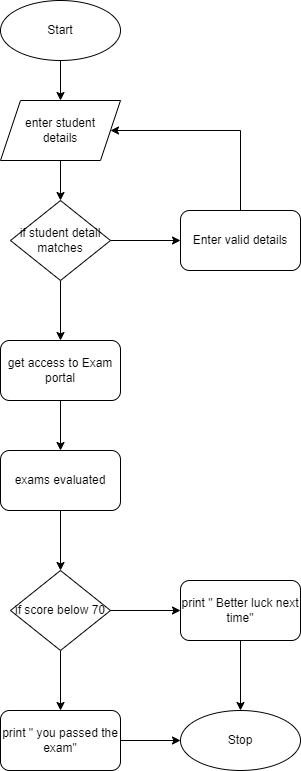

The diagram above was exported from draw.io. Its source (the exported page's mxGraphModel, read from the mxfile embedded in the PNG):
<mxGraphModel dx="880" dy="419" grid="1" gridSize="10" guides="1" tooltips="1" connect="1" arrows="1" fold="1" page="1" pageScale="1" pageWidth="850" pageHeight="1100" math="0" shadow="0">
  <root>
    <mxCell id="0" />
    <mxCell id="1" parent="0" />
    <mxCell id="h3P8UdkxsywY3muVvdqh-11" style="edgeStyle=orthogonalEdgeStyle;rounded=0;orthogonalLoop=1;jettySize=auto;html=1;entryX=0.5;entryY=0;entryDx=0;entryDy=0;" edge="1" parent="1" source="h3P8UdkxsywY3muVvdqh-1" target="h3P8UdkxsywY3muVvdqh-2">
      <mxGeometry relative="1" as="geometry" />
    </mxCell>
    <mxCell id="h3P8UdkxsywY3muVvdqh-1" value="Start" style="ellipse;whiteSpace=wrap;html=1;" vertex="1" parent="1">
      <mxGeometry x="210" y="20" width="120" height="60" as="geometry" />
    </mxCell>
    <mxCell id="h3P8UdkxsywY3muVvdqh-12" style="edgeStyle=orthogonalEdgeStyle;rounded=0;orthogonalLoop=1;jettySize=auto;html=1;entryX=0.5;entryY=0;entryDx=0;entryDy=0;" edge="1" parent="1" source="h3P8UdkxsywY3muVvdqh-2" target="h3P8UdkxsywY3muVvdqh-3">
      <mxGeometry relative="1" as="geometry" />
    </mxCell>
    <mxCell id="h3P8UdkxsywY3muVvdqh-2" value="enter student&lt;br&gt;details" style="shape=parallelogram;perimeter=parallelogramPerimeter;whiteSpace=wrap;html=1;fixedSize=1;" vertex="1" parent="1">
      <mxGeometry x="210" y="120" width="120" height="60" as="geometry" />
    </mxCell>
    <mxCell id="h3P8UdkxsywY3muVvdqh-13" style="edgeStyle=orthogonalEdgeStyle;rounded=0;orthogonalLoop=1;jettySize=auto;html=1;entryX=0;entryY=0.5;entryDx=0;entryDy=0;" edge="1" parent="1" source="h3P8UdkxsywY3muVvdqh-3" target="h3P8UdkxsywY3muVvdqh-5">
      <mxGeometry relative="1" as="geometry" />
    </mxCell>
    <mxCell id="h3P8UdkxsywY3muVvdqh-15" style="edgeStyle=orthogonalEdgeStyle;rounded=0;orthogonalLoop=1;jettySize=auto;html=1;entryX=0.5;entryY=0;entryDx=0;entryDy=0;" edge="1" parent="1" source="h3P8UdkxsywY3muVvdqh-3" target="h3P8UdkxsywY3muVvdqh-4">
      <mxGeometry relative="1" as="geometry" />
    </mxCell>
    <mxCell id="h3P8UdkxsywY3muVvdqh-3" value="if student detail matches" style="rhombus;whiteSpace=wrap;html=1;" vertex="1" parent="1">
      <mxGeometry x="220" y="220" width="100" height="80" as="geometry" />
    </mxCell>
    <mxCell id="h3P8UdkxsywY3muVvdqh-16" style="edgeStyle=orthogonalEdgeStyle;rounded=0;orthogonalLoop=1;jettySize=auto;html=1;entryX=0.5;entryY=0;entryDx=0;entryDy=0;" edge="1" parent="1" source="h3P8UdkxsywY3muVvdqh-4" target="h3P8UdkxsywY3muVvdqh-6">
      <mxGeometry relative="1" as="geometry" />
    </mxCell>
    <mxCell id="h3P8UdkxsywY3muVvdqh-4" value="get access to Exam portal" style="rounded=1;whiteSpace=wrap;html=1;" vertex="1" parent="1">
      <mxGeometry x="210" y="360" width="120" height="60" as="geometry" />
    </mxCell>
    <mxCell id="h3P8UdkxsywY3muVvdqh-14" style="edgeStyle=orthogonalEdgeStyle;rounded=0;orthogonalLoop=1;jettySize=auto;html=1;entryX=1;entryY=0.5;entryDx=0;entryDy=0;" edge="1" parent="1" source="h3P8UdkxsywY3muVvdqh-5" target="h3P8UdkxsywY3muVvdqh-2">
      <mxGeometry relative="1" as="geometry">
        <Array as="points">
          <mxPoint x="450" y="150" />
        </Array>
      </mxGeometry>
    </mxCell>
    <mxCell id="h3P8UdkxsywY3muVvdqh-5" value="Enter valid details" style="rounded=1;whiteSpace=wrap;html=1;" vertex="1" parent="1">
      <mxGeometry x="390" y="230" width="120" height="60" as="geometry" />
    </mxCell>
    <mxCell id="h3P8UdkxsywY3muVvdqh-17" style="edgeStyle=orthogonalEdgeStyle;rounded=0;orthogonalLoop=1;jettySize=auto;html=1;entryX=0.5;entryY=0;entryDx=0;entryDy=0;" edge="1" parent="1" source="h3P8UdkxsywY3muVvdqh-6" target="h3P8UdkxsywY3muVvdqh-7">
      <mxGeometry relative="1" as="geometry" />
    </mxCell>
    <mxCell id="h3P8UdkxsywY3muVvdqh-6" value="exams evaluated" style="rounded=1;whiteSpace=wrap;html=1;" vertex="1" parent="1">
      <mxGeometry x="210" y="470" width="120" height="60" as="geometry" />
    </mxCell>
    <mxCell id="h3P8UdkxsywY3muVvdqh-18" style="edgeStyle=orthogonalEdgeStyle;rounded=0;orthogonalLoop=1;jettySize=auto;html=1;entryX=0.5;entryY=0;entryDx=0;entryDy=0;" edge="1" parent="1" source="h3P8UdkxsywY3muVvdqh-7" target="h3P8UdkxsywY3muVvdqh-8">
      <mxGeometry relative="1" as="geometry" />
    </mxCell>
    <mxCell id="h3P8UdkxsywY3muVvdqh-19" style="edgeStyle=orthogonalEdgeStyle;rounded=0;orthogonalLoop=1;jettySize=auto;html=1;entryX=0;entryY=0.5;entryDx=0;entryDy=0;" edge="1" parent="1" source="h3P8UdkxsywY3muVvdqh-7" target="h3P8UdkxsywY3muVvdqh-9">
      <mxGeometry relative="1" as="geometry" />
    </mxCell>
    <mxCell id="h3P8UdkxsywY3muVvdqh-7" value="if score below 70" style="rhombus;whiteSpace=wrap;html=1;" vertex="1" parent="1">
      <mxGeometry x="220" y="590" width="100" height="80" as="geometry" />
    </mxCell>
    <mxCell id="h3P8UdkxsywY3muVvdqh-21" style="edgeStyle=orthogonalEdgeStyle;rounded=0;orthogonalLoop=1;jettySize=auto;html=1;entryX=0;entryY=0.5;entryDx=0;entryDy=0;" edge="1" parent="1" source="h3P8UdkxsywY3muVvdqh-8" target="h3P8UdkxsywY3muVvdqh-10">
      <mxGeometry relative="1" as="geometry" />
    </mxCell>
    <mxCell id="h3P8UdkxsywY3muVvdqh-8" value="print &quot; you passed the exam&quot;" style="rounded=1;whiteSpace=wrap;html=1;" vertex="1" parent="1">
      <mxGeometry x="210" y="730" width="120" height="60" as="geometry" />
    </mxCell>
    <mxCell id="h3P8UdkxsywY3muVvdqh-20" style="edgeStyle=orthogonalEdgeStyle;rounded=0;orthogonalLoop=1;jettySize=auto;html=1;entryX=0.5;entryY=0;entryDx=0;entryDy=0;" edge="1" parent="1" source="h3P8UdkxsywY3muVvdqh-9" target="h3P8UdkxsywY3muVvdqh-10">
      <mxGeometry relative="1" as="geometry" />
    </mxCell>
    <mxCell id="h3P8UdkxsywY3muVvdqh-9" value="print &quot; Better luck next time&quot;" style="rounded=1;whiteSpace=wrap;html=1;" vertex="1" parent="1">
      <mxGeometry x="390" y="600" width="120" height="60" as="geometry" />
    </mxCell>
    <mxCell id="h3P8UdkxsywY3muVvdqh-10" value="Stop" style="ellipse;whiteSpace=wrap;html=1;" vertex="1" parent="1">
      <mxGeometry x="390" y="730" width="120" height="60" as="geometry" />
    </mxCell>
  </root>
</mxGraphModel>